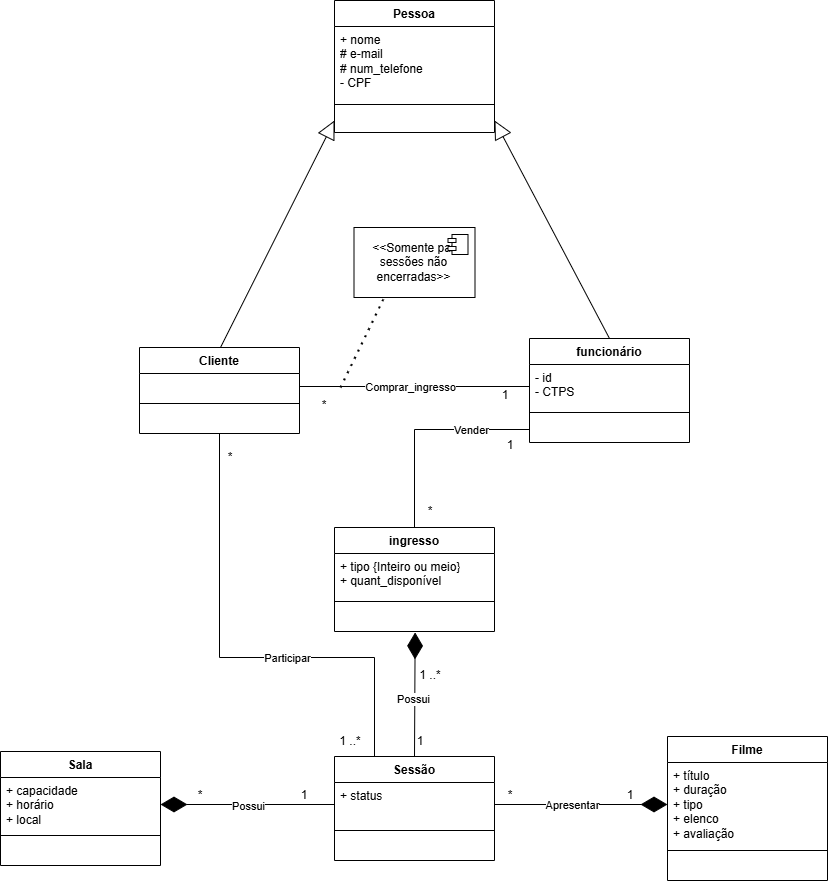

The diagram above was exported from draw.io. Its source (the exported page's mxGraphModel, read from the mxfile embedded in the PNG):
<mxGraphModel dx="2333" dy="2329" grid="1" gridSize="10" guides="1" tooltips="1" connect="1" arrows="1" fold="1" page="1" pageScale="1" pageWidth="827" pageHeight="1169" math="0" shadow="0">
  <root>
    <mxCell id="0" />
    <mxCell id="1" parent="0" />
    <mxCell id="9wL7OPFFmHJnAG6ghd-z-1" value="Sala" style="swimlane;fontStyle=1;align=center;verticalAlign=top;childLayout=stackLayout;horizontal=1;startSize=26;horizontalStack=0;resizeParent=1;resizeParentMax=0;resizeLast=0;collapsible=1;marginBottom=0;whiteSpace=wrap;html=1;labelBackgroundColor=none;" vertex="1" parent="1">
      <mxGeometry y="-329" width="160" height="114" as="geometry" />
    </mxCell>
    <mxCell id="9wL7OPFFmHJnAG6ghd-z-2" value="+ capacidade&lt;div&gt;+ horário&lt;/div&gt;&lt;div&gt;+ local&lt;/div&gt;" style="text;strokeColor=none;fillColor=none;align=left;verticalAlign=top;spacingLeft=4;spacingRight=4;overflow=hidden;rotatable=0;points=[[0,0.5],[1,0.5]];portConstraint=eastwest;whiteSpace=wrap;html=1;labelBackgroundColor=none;" vertex="1" parent="9wL7OPFFmHJnAG6ghd-z-1">
      <mxGeometry y="26" width="160" height="54" as="geometry" />
    </mxCell>
    <mxCell id="9wL7OPFFmHJnAG6ghd-z-3" value="" style="line;strokeWidth=1;fillColor=none;align=left;verticalAlign=middle;spacingTop=-1;spacingLeft=3;spacingRight=3;rotatable=0;labelPosition=right;points=[];portConstraint=eastwest;labelBackgroundColor=none;" vertex="1" parent="9wL7OPFFmHJnAG6ghd-z-1">
      <mxGeometry y="80" width="160" height="8" as="geometry" />
    </mxCell>
    <mxCell id="9wL7OPFFmHJnAG6ghd-z-4" value="&amp;nbsp;" style="text;strokeColor=none;fillColor=none;align=left;verticalAlign=top;spacingLeft=4;spacingRight=4;overflow=hidden;rotatable=0;points=[[0,0.5],[1,0.5]];portConstraint=eastwest;whiteSpace=wrap;html=1;labelBackgroundColor=none;" vertex="1" parent="9wL7OPFFmHJnAG6ghd-z-1">
      <mxGeometry y="88" width="160" height="26" as="geometry" />
    </mxCell>
    <mxCell id="9wL7OPFFmHJnAG6ghd-z-5" value="ingresso" style="swimlane;fontStyle=1;align=center;verticalAlign=top;childLayout=stackLayout;horizontal=1;startSize=26;horizontalStack=0;resizeParent=1;resizeParentMax=0;resizeLast=0;collapsible=1;marginBottom=0;whiteSpace=wrap;html=1;labelBackgroundColor=none;" vertex="1" parent="1">
      <mxGeometry x="334" y="-553" width="160" height="104" as="geometry" />
    </mxCell>
    <mxCell id="9wL7OPFFmHJnAG6ghd-z-6" value="+ tipo {Inteiro ou meio}&lt;div&gt;+ quant_disponível&lt;/div&gt;" style="text;strokeColor=none;fillColor=none;align=left;verticalAlign=top;spacingLeft=4;spacingRight=4;overflow=hidden;rotatable=0;points=[[0,0.5],[1,0.5]];portConstraint=eastwest;whiteSpace=wrap;html=1;labelBackgroundColor=none;" vertex="1" parent="9wL7OPFFmHJnAG6ghd-z-5">
      <mxGeometry y="26" width="160" height="44" as="geometry" />
    </mxCell>
    <mxCell id="9wL7OPFFmHJnAG6ghd-z-7" value="" style="line;strokeWidth=1;fillColor=none;align=left;verticalAlign=middle;spacingTop=-1;spacingLeft=3;spacingRight=3;rotatable=0;labelPosition=right;points=[];portConstraint=eastwest;labelBackgroundColor=none;" vertex="1" parent="9wL7OPFFmHJnAG6ghd-z-5">
      <mxGeometry y="70" width="160" height="8" as="geometry" />
    </mxCell>
    <mxCell id="9wL7OPFFmHJnAG6ghd-z-8" value="&amp;nbsp;" style="text;strokeColor=none;fillColor=none;align=left;verticalAlign=top;spacingLeft=4;spacingRight=4;overflow=hidden;rotatable=0;points=[[0,0.5],[1,0.5]];portConstraint=eastwest;whiteSpace=wrap;html=1;labelBackgroundColor=none;" vertex="1" parent="9wL7OPFFmHJnAG6ghd-z-5">
      <mxGeometry y="78" width="160" height="26" as="geometry" />
    </mxCell>
    <mxCell id="9wL7OPFFmHJnAG6ghd-z-9" value="funcionário" style="swimlane;fontStyle=1;align=center;verticalAlign=top;childLayout=stackLayout;horizontal=1;startSize=26;horizontalStack=0;resizeParent=1;resizeParentMax=0;resizeLast=0;collapsible=1;marginBottom=0;whiteSpace=wrap;html=1;labelBackgroundColor=none;" vertex="1" parent="1">
      <mxGeometry x="529" y="-742" width="160" height="104" as="geometry" />
    </mxCell>
    <mxCell id="9wL7OPFFmHJnAG6ghd-z-10" value="- id&lt;div&gt;- CTPS&lt;/div&gt;" style="text;strokeColor=none;fillColor=none;align=left;verticalAlign=top;spacingLeft=4;spacingRight=4;overflow=hidden;rotatable=0;points=[[0,0.5],[1,0.5]];portConstraint=eastwest;whiteSpace=wrap;html=1;labelBackgroundColor=none;" vertex="1" parent="9wL7OPFFmHJnAG6ghd-z-9">
      <mxGeometry y="26" width="160" height="44" as="geometry" />
    </mxCell>
    <mxCell id="9wL7OPFFmHJnAG6ghd-z-11" value="" style="line;strokeWidth=1;fillColor=none;align=left;verticalAlign=middle;spacingTop=-1;spacingLeft=3;spacingRight=3;rotatable=0;labelPosition=right;points=[];portConstraint=eastwest;labelBackgroundColor=none;" vertex="1" parent="9wL7OPFFmHJnAG6ghd-z-9">
      <mxGeometry y="70" width="160" height="8" as="geometry" />
    </mxCell>
    <mxCell id="9wL7OPFFmHJnAG6ghd-z-12" value="&amp;nbsp;" style="text;strokeColor=none;fillColor=none;align=left;verticalAlign=top;spacingLeft=4;spacingRight=4;overflow=hidden;rotatable=0;points=[[0,0.5],[1,0.5]];portConstraint=eastwest;whiteSpace=wrap;html=1;labelBackgroundColor=none;" vertex="1" parent="9wL7OPFFmHJnAG6ghd-z-9">
      <mxGeometry y="78" width="160" height="26" as="geometry" />
    </mxCell>
    <mxCell id="9wL7OPFFmHJnAG6ghd-z-13" value="Filme" style="swimlane;fontStyle=1;align=center;verticalAlign=top;childLayout=stackLayout;horizontal=1;startSize=26;horizontalStack=0;resizeParent=1;resizeParentMax=0;resizeLast=0;collapsible=1;marginBottom=0;whiteSpace=wrap;html=1;labelBackgroundColor=none;" vertex="1" parent="1">
      <mxGeometry x="667" y="-344" width="160" height="144" as="geometry" />
    </mxCell>
    <mxCell id="9wL7OPFFmHJnAG6ghd-z-14" value="+ título&lt;div&gt;+ duração&lt;/div&gt;&lt;div&gt;+ tipo&lt;/div&gt;&lt;div&gt;+ elenco&lt;/div&gt;&lt;div&gt;+ avaliação&lt;/div&gt;" style="text;strokeColor=none;fillColor=none;align=left;verticalAlign=top;spacingLeft=4;spacingRight=4;overflow=hidden;rotatable=0;points=[[0,0.5],[1,0.5]];portConstraint=eastwest;whiteSpace=wrap;html=1;labelBackgroundColor=none;" vertex="1" parent="9wL7OPFFmHJnAG6ghd-z-13">
      <mxGeometry y="26" width="160" height="84" as="geometry" />
    </mxCell>
    <mxCell id="9wL7OPFFmHJnAG6ghd-z-15" value="" style="line;strokeWidth=1;fillColor=none;align=left;verticalAlign=middle;spacingTop=-1;spacingLeft=3;spacingRight=3;rotatable=0;labelPosition=right;points=[];portConstraint=eastwest;labelBackgroundColor=none;" vertex="1" parent="9wL7OPFFmHJnAG6ghd-z-13">
      <mxGeometry y="110" width="160" height="8" as="geometry" />
    </mxCell>
    <mxCell id="9wL7OPFFmHJnAG6ghd-z-16" value="&amp;nbsp;" style="text;strokeColor=none;fillColor=none;align=left;verticalAlign=top;spacingLeft=4;spacingRight=4;overflow=hidden;rotatable=0;points=[[0,0.5],[1,0.5]];portConstraint=eastwest;whiteSpace=wrap;html=1;labelBackgroundColor=none;" vertex="1" parent="9wL7OPFFmHJnAG6ghd-z-13">
      <mxGeometry y="118" width="160" height="26" as="geometry" />
    </mxCell>
    <mxCell id="9wL7OPFFmHJnAG6ghd-z-17" value="Cliente" style="swimlane;fontStyle=1;align=center;verticalAlign=top;childLayout=stackLayout;horizontal=1;startSize=26;horizontalStack=0;resizeParent=1;resizeParentMax=0;resizeLast=0;collapsible=1;marginBottom=0;whiteSpace=wrap;html=1;labelBackgroundColor=none;" vertex="1" parent="1">
      <mxGeometry x="139" y="-733" width="160" height="86" as="geometry" />
    </mxCell>
    <mxCell id="9wL7OPFFmHJnAG6ghd-z-18" value="&amp;nbsp;" style="text;strokeColor=none;fillColor=none;align=left;verticalAlign=top;spacingLeft=4;spacingRight=4;overflow=hidden;rotatable=0;points=[[0,0.5],[1,0.5]];portConstraint=eastwest;whiteSpace=wrap;html=1;labelBackgroundColor=none;" vertex="1" parent="9wL7OPFFmHJnAG6ghd-z-17">
      <mxGeometry y="26" width="160" height="26" as="geometry" />
    </mxCell>
    <mxCell id="9wL7OPFFmHJnAG6ghd-z-19" value="" style="line;strokeWidth=1;fillColor=none;align=left;verticalAlign=middle;spacingTop=-1;spacingLeft=3;spacingRight=3;rotatable=0;labelPosition=right;points=[];portConstraint=eastwest;labelBackgroundColor=none;" vertex="1" parent="9wL7OPFFmHJnAG6ghd-z-17">
      <mxGeometry y="52" width="160" height="8" as="geometry" />
    </mxCell>
    <mxCell id="9wL7OPFFmHJnAG6ghd-z-20" value="&amp;nbsp;" style="text;strokeColor=none;fillColor=none;align=left;verticalAlign=top;spacingLeft=4;spacingRight=4;overflow=hidden;rotatable=0;points=[[0,0.5],[1,0.5]];portConstraint=eastwest;whiteSpace=wrap;html=1;labelBackgroundColor=none;" vertex="1" parent="9wL7OPFFmHJnAG6ghd-z-17">
      <mxGeometry y="60" width="160" height="26" as="geometry" />
    </mxCell>
    <mxCell id="9wL7OPFFmHJnAG6ghd-z-21" value="Pessoa" style="swimlane;fontStyle=1;align=center;verticalAlign=top;childLayout=stackLayout;horizontal=1;startSize=26;horizontalStack=0;resizeParent=1;resizeParentMax=0;resizeLast=0;collapsible=1;marginBottom=0;whiteSpace=wrap;html=1;labelBackgroundColor=none;" vertex="1" parent="1">
      <mxGeometry x="334" y="-1080" width="160" height="132" as="geometry" />
    </mxCell>
    <mxCell id="9wL7OPFFmHJnAG6ghd-z-22" value="&lt;div&gt;+ nome&lt;/div&gt;&lt;div&gt;&lt;span style=&quot;background-color: initial;&quot;&gt;# e-mail&lt;/span&gt;&lt;/div&gt;&lt;div&gt;# num_telefone&lt;/div&gt;- CPF&lt;div&gt;&lt;br&gt;&lt;/div&gt;" style="text;strokeColor=none;fillColor=none;align=left;verticalAlign=top;spacingLeft=4;spacingRight=4;overflow=hidden;rotatable=0;points=[[0,0.5],[1,0.5]];portConstraint=eastwest;whiteSpace=wrap;html=1;labelBackgroundColor=none;" vertex="1" parent="9wL7OPFFmHJnAG6ghd-z-21">
      <mxGeometry y="26" width="160" height="74" as="geometry" />
    </mxCell>
    <mxCell id="9wL7OPFFmHJnAG6ghd-z-23" value="" style="line;strokeWidth=1;fillColor=none;align=left;verticalAlign=middle;spacingTop=-1;spacingLeft=3;spacingRight=3;rotatable=0;labelPosition=right;points=[];portConstraint=eastwest;labelBackgroundColor=none;" vertex="1" parent="9wL7OPFFmHJnAG6ghd-z-21">
      <mxGeometry y="100" width="160" height="8" as="geometry" />
    </mxCell>
    <mxCell id="9wL7OPFFmHJnAG6ghd-z-24" value="&amp;nbsp;" style="text;strokeColor=none;fillColor=none;align=left;verticalAlign=top;spacingLeft=4;spacingRight=4;overflow=hidden;rotatable=0;points=[[0,0.5],[1,0.5]];portConstraint=eastwest;whiteSpace=wrap;html=1;labelBackgroundColor=none;" vertex="1" parent="9wL7OPFFmHJnAG6ghd-z-21">
      <mxGeometry y="108" width="160" height="24" as="geometry" />
    </mxCell>
    <mxCell id="9wL7OPFFmHJnAG6ghd-z-26" value="Sessão" style="swimlane;fontStyle=1;align=center;verticalAlign=top;childLayout=stackLayout;horizontal=1;startSize=26;horizontalStack=0;resizeParent=1;resizeParentMax=0;resizeLast=0;collapsible=1;marginBottom=0;whiteSpace=wrap;html=1;labelBackgroundColor=none;" vertex="1" parent="1">
      <mxGeometry x="334" y="-324" width="160" height="104" as="geometry" />
    </mxCell>
    <mxCell id="9wL7OPFFmHJnAG6ghd-z-27" value="&lt;div&gt;+ status&lt;/div&gt;&lt;div&gt;&lt;br&gt;&lt;/div&gt;" style="text;strokeColor=none;fillColor=none;align=left;verticalAlign=top;spacingLeft=4;spacingRight=4;overflow=hidden;rotatable=0;points=[[0,0.5],[1,0.5]];portConstraint=eastwest;whiteSpace=wrap;html=1;labelBackgroundColor=none;" vertex="1" parent="9wL7OPFFmHJnAG6ghd-z-26">
      <mxGeometry y="26" width="160" height="44" as="geometry" />
    </mxCell>
    <mxCell id="9wL7OPFFmHJnAG6ghd-z-28" value="" style="line;strokeWidth=1;fillColor=none;align=left;verticalAlign=middle;spacingTop=-1;spacingLeft=3;spacingRight=3;rotatable=0;labelPosition=right;points=[];portConstraint=eastwest;labelBackgroundColor=none;" vertex="1" parent="9wL7OPFFmHJnAG6ghd-z-26">
      <mxGeometry y="70" width="160" height="8" as="geometry" />
    </mxCell>
    <mxCell id="9wL7OPFFmHJnAG6ghd-z-29" value="&amp;nbsp;" style="text;strokeColor=none;fillColor=none;align=left;verticalAlign=top;spacingLeft=4;spacingRight=4;overflow=hidden;rotatable=0;points=[[0,0.5],[1,0.5]];portConstraint=eastwest;whiteSpace=wrap;html=1;labelBackgroundColor=none;" vertex="1" parent="9wL7OPFFmHJnAG6ghd-z-26">
      <mxGeometry y="78" width="160" height="26" as="geometry" />
    </mxCell>
    <mxCell id="9wL7OPFFmHJnAG6ghd-z-30" value="" style="endArrow=diamondThin;endFill=1;endSize=24;html=1;rounded=0;entryX=1;entryY=0.5;entryDx=0;entryDy=0;exitX=0;exitY=0.5;exitDx=0;exitDy=0;labelBackgroundColor=none;fontColor=default;" edge="1" parent="1" source="9wL7OPFFmHJnAG6ghd-z-27" target="9wL7OPFFmHJnAG6ghd-z-2">
      <mxGeometry width="160" relative="1" as="geometry">
        <mxPoint x="220" y="-423" as="sourcePoint" />
        <mxPoint x="300" y="-163" as="targetPoint" />
      </mxGeometry>
    </mxCell>
    <mxCell id="9wL7OPFFmHJnAG6ghd-z-46" value="Possui" style="edgeLabel;html=1;align=center;verticalAlign=middle;resizable=0;points=[];" vertex="1" connectable="0" parent="9wL7OPFFmHJnAG6ghd-z-30">
      <mxGeometry x="0.0089" y="1" relative="1" as="geometry">
        <mxPoint as="offset" />
      </mxGeometry>
    </mxCell>
    <mxCell id="9wL7OPFFmHJnAG6ghd-z-32" value="" style="endArrow=block;endSize=16;endFill=0;html=1;rounded=0;entryX=0;entryY=0.5;entryDx=0;entryDy=0;exitX=0.5;exitY=0;exitDx=0;exitDy=0;labelBackgroundColor=none;fontColor=default;" edge="1" parent="1" target="9wL7OPFFmHJnAG6ghd-z-24">
      <mxGeometry width="160" relative="1" as="geometry">
        <mxPoint x="220" y="-733" as="sourcePoint" />
        <mxPoint x="340" y="-843" as="targetPoint" />
      </mxGeometry>
    </mxCell>
    <mxCell id="9wL7OPFFmHJnAG6ghd-z-34" value="" style="endArrow=block;endSize=16;endFill=0;html=1;rounded=0;entryX=1;entryY=0.5;entryDx=0;entryDy=0;exitX=0.5;exitY=0;exitDx=0;exitDy=0;labelBackgroundColor=none;fontColor=default;" edge="1" parent="1" source="9wL7OPFFmHJnAG6ghd-z-9" target="9wL7OPFFmHJnAG6ghd-z-24">
      <mxGeometry width="160" relative="1" as="geometry">
        <mxPoint x="230" y="-723" as="sourcePoint" />
        <mxPoint x="350" y="-833" as="targetPoint" />
      </mxGeometry>
    </mxCell>
    <mxCell id="9wL7OPFFmHJnAG6ghd-z-35" value="" style="endArrow=diamondThin;endFill=1;endSize=24;html=1;rounded=0;entryX=0;entryY=0.5;entryDx=0;entryDy=0;exitX=1;exitY=0.5;exitDx=0;exitDy=0;labelBackgroundColor=none;fontColor=default;" edge="1" parent="1" source="9wL7OPFFmHJnAG6ghd-z-27" target="9wL7OPFFmHJnAG6ghd-z-14">
      <mxGeometry width="160" relative="1" as="geometry">
        <mxPoint x="280" y="-266" as="sourcePoint" />
        <mxPoint x="170" y="-266" as="targetPoint" />
      </mxGeometry>
    </mxCell>
    <mxCell id="9wL7OPFFmHJnAG6ghd-z-47" value="Apresentar" style="edgeLabel;html=1;align=center;verticalAlign=middle;resizable=0;points=[];" vertex="1" connectable="0" parent="9wL7OPFFmHJnAG6ghd-z-35">
      <mxGeometry x="-0.165" y="-1" relative="1" as="geometry">
        <mxPoint x="4" y="-1" as="offset" />
      </mxGeometry>
    </mxCell>
    <mxCell id="9wL7OPFFmHJnAG6ghd-z-36" value="" style="endArrow=diamondThin;endFill=1;endSize=24;html=1;rounded=0;exitX=0.5;exitY=0;exitDx=0;exitDy=0;entryX=0.504;entryY=1.035;entryDx=0;entryDy=0;entryPerimeter=0;labelBackgroundColor=none;fontColor=default;" edge="1" parent="1" source="9wL7OPFFmHJnAG6ghd-z-26" target="9wL7OPFFmHJnAG6ghd-z-8">
      <mxGeometry width="160" relative="1" as="geometry">
        <mxPoint x="285" y="-266" as="sourcePoint" />
        <mxPoint x="350" y="-433" as="targetPoint" />
      </mxGeometry>
    </mxCell>
    <mxCell id="9wL7OPFFmHJnAG6ghd-z-48" value="Possui" style="edgeLabel;html=1;align=center;verticalAlign=middle;resizable=0;points=[];" vertex="1" connectable="0" parent="9wL7OPFFmHJnAG6ghd-z-36">
      <mxGeometry x="-0.0794" y="2" relative="1" as="geometry">
        <mxPoint as="offset" />
      </mxGeometry>
    </mxCell>
    <mxCell id="9wL7OPFFmHJnAG6ghd-z-42" value="" style="endArrow=none;html=1;rounded=0;fontColor=default;entryX=0;entryY=0.5;entryDx=0;entryDy=0;exitX=1;exitY=0.5;exitDx=0;exitDy=0;labelBackgroundColor=none;" edge="1" parent="1" source="9wL7OPFFmHJnAG6ghd-z-18" target="9wL7OPFFmHJnAG6ghd-z-10">
      <mxGeometry width="50" height="50" relative="1" as="geometry">
        <mxPoint x="350" y="-603" as="sourcePoint" />
        <mxPoint x="400" y="-653" as="targetPoint" />
      </mxGeometry>
    </mxCell>
    <mxCell id="9wL7OPFFmHJnAG6ghd-z-43" value="Comprar_ingresso" style="edgeLabel;html=1;align=center;verticalAlign=middle;resizable=0;points=[];" vertex="1" connectable="0" parent="9wL7OPFFmHJnAG6ghd-z-42">
      <mxGeometry x="0.0334" y="1" relative="1" as="geometry">
        <mxPoint x="-8" y="1" as="offset" />
      </mxGeometry>
    </mxCell>
    <mxCell id="9wL7OPFFmHJnAG6ghd-z-44" value="" style="endArrow=none;html=1;rounded=0;entryX=0;entryY=0.5;entryDx=0;entryDy=0;exitX=0.5;exitY=0;exitDx=0;exitDy=0;" edge="1" parent="1" source="9wL7OPFFmHJnAG6ghd-z-5" target="9wL7OPFFmHJnAG6ghd-z-12">
      <mxGeometry width="50" height="50" relative="1" as="geometry">
        <mxPoint x="420" y="-583" as="sourcePoint" />
        <mxPoint x="470" y="-633" as="targetPoint" />
        <Array as="points">
          <mxPoint x="414" y="-651" />
        </Array>
      </mxGeometry>
    </mxCell>
    <mxCell id="9wL7OPFFmHJnAG6ghd-z-45" value="Vender" style="edgeLabel;html=1;align=center;verticalAlign=middle;resizable=0;points=[];" vertex="1" connectable="0" parent="9wL7OPFFmHJnAG6ghd-z-44">
      <mxGeometry x="0.0858" y="2" relative="1" as="geometry">
        <mxPoint x="38" y="2" as="offset" />
      </mxGeometry>
    </mxCell>
    <mxCell id="9wL7OPFFmHJnAG6ghd-z-49" value="" style="endArrow=none;html=1;rounded=0;exitX=0.25;exitY=0;exitDx=0;exitDy=0;" edge="1" parent="1" source="9wL7OPFFmHJnAG6ghd-z-26" target="9wL7OPFFmHJnAG6ghd-z-20">
      <mxGeometry width="50" height="50" relative="1" as="geometry">
        <mxPoint x="130" y="-413" as="sourcePoint" />
        <mxPoint x="180" y="-463" as="targetPoint" />
        <Array as="points">
          <mxPoint x="374" y="-423" />
          <mxPoint x="219" y="-423" />
        </Array>
      </mxGeometry>
    </mxCell>
    <mxCell id="9wL7OPFFmHJnAG6ghd-z-50" value="Participar" style="edgeLabel;html=1;align=center;verticalAlign=middle;resizable=0;points=[];" vertex="1" connectable="0" parent="9wL7OPFFmHJnAG6ghd-z-49">
      <mxGeometry x="-0.2157" y="-7" relative="1" as="geometry">
        <mxPoint y="7" as="offset" />
      </mxGeometry>
    </mxCell>
    <mxCell id="9wL7OPFFmHJnAG6ghd-z-51" value="&amp;lt;&amp;lt;Somente par sessões não encerradas&amp;gt;&amp;gt;" style="html=1;dropTarget=0;whiteSpace=wrap;" vertex="1" parent="1">
      <mxGeometry x="353.5" y="-853" width="121" height="70" as="geometry" />
    </mxCell>
    <mxCell id="9wL7OPFFmHJnAG6ghd-z-52" value="" style="shape=module;jettyWidth=8;jettyHeight=4;" vertex="1" parent="9wL7OPFFmHJnAG6ghd-z-51">
      <mxGeometry x="1" width="20" height="20" relative="1" as="geometry">
        <mxPoint x="-27" y="7" as="offset" />
      </mxGeometry>
    </mxCell>
    <mxCell id="9wL7OPFFmHJnAG6ghd-z-53" value="" style="endArrow=none;dashed=1;html=1;dashPattern=1 3;strokeWidth=2;rounded=0;entryX=0.25;entryY=1;entryDx=0;entryDy=0;" edge="1" parent="1" target="9wL7OPFFmHJnAG6ghd-z-51">
      <mxGeometry width="50" height="50" relative="1" as="geometry">
        <mxPoint x="340" y="-693" as="sourcePoint" />
        <mxPoint x="410" y="-763" as="targetPoint" />
      </mxGeometry>
    </mxCell>
    <mxCell id="9wL7OPFFmHJnAG6ghd-z-54" value="*" style="text;strokeColor=none;align=center;fillColor=none;html=1;verticalAlign=middle;whiteSpace=wrap;rounded=0;" vertex="1" parent="1">
      <mxGeometry x="480" y="-300" width="60" height="30" as="geometry" />
    </mxCell>
    <mxCell id="9wL7OPFFmHJnAG6ghd-z-55" value="1" style="text;strokeColor=none;align=center;fillColor=none;html=1;verticalAlign=middle;whiteSpace=wrap;rounded=0;" vertex="1" parent="1">
      <mxGeometry x="600" y="-300" width="60" height="30" as="geometry" />
    </mxCell>
    <mxCell id="9wL7OPFFmHJnAG6ghd-z-56" value="1" style="text;strokeColor=none;align=center;fillColor=none;html=1;verticalAlign=middle;whiteSpace=wrap;rounded=0;" vertex="1" parent="1">
      <mxGeometry x="274" y="-300" width="60" height="30" as="geometry" />
    </mxCell>
    <mxCell id="9wL7OPFFmHJnAG6ghd-z-57" value="*" style="text;strokeColor=none;align=center;fillColor=none;html=1;verticalAlign=middle;whiteSpace=wrap;rounded=0;" vertex="1" parent="1">
      <mxGeometry x="170" y="-300" width="60" height="30" as="geometry" />
    </mxCell>
    <mxCell id="9wL7OPFFmHJnAG6ghd-z-58" value="1 ..*" style="text;strokeColor=none;align=center;fillColor=none;html=1;verticalAlign=middle;whiteSpace=wrap;rounded=0;" vertex="1" parent="1">
      <mxGeometry x="400" y="-420" width="60" height="30" as="geometry" />
    </mxCell>
    <mxCell id="9wL7OPFFmHJnAG6ghd-z-59" value="1" style="text;strokeColor=none;align=center;fillColor=none;html=1;verticalAlign=middle;whiteSpace=wrap;rounded=0;" vertex="1" parent="1">
      <mxGeometry x="390" y="-354" width="60" height="30" as="geometry" />
    </mxCell>
    <mxCell id="9wL7OPFFmHJnAG6ghd-z-61" value="1 ..*" style="text;strokeColor=none;align=center;fillColor=none;html=1;verticalAlign=middle;whiteSpace=wrap;rounded=0;" vertex="1" parent="1">
      <mxGeometry x="320" y="-354" width="60" height="30" as="geometry" />
    </mxCell>
    <mxCell id="9wL7OPFFmHJnAG6ghd-z-63" value="*" style="text;strokeColor=none;align=center;fillColor=none;html=1;verticalAlign=middle;whiteSpace=wrap;rounded=0;" vertex="1" parent="1">
      <mxGeometry x="200" y="-638" width="60" height="30" as="geometry" />
    </mxCell>
    <mxCell id="9wL7OPFFmHJnAG6ghd-z-64" value="*" style="text;strokeColor=none;align=center;fillColor=none;html=1;verticalAlign=middle;whiteSpace=wrap;rounded=0;" vertex="1" parent="1">
      <mxGeometry x="400" y="-584" width="60" height="30" as="geometry" />
    </mxCell>
    <mxCell id="9wL7OPFFmHJnAG6ghd-z-65" value="1" style="text;strokeColor=none;align=center;fillColor=none;html=1;verticalAlign=middle;whiteSpace=wrap;rounded=0;" vertex="1" parent="1">
      <mxGeometry x="480" y="-650" width="60" height="30" as="geometry" />
    </mxCell>
    <mxCell id="9wL7OPFFmHJnAG6ghd-z-66" value="1" style="text;strokeColor=none;align=center;fillColor=none;html=1;verticalAlign=middle;whiteSpace=wrap;rounded=0;" vertex="1" parent="1">
      <mxGeometry x="474.5" y="-700" width="60" height="30" as="geometry" />
    </mxCell>
    <mxCell id="9wL7OPFFmHJnAG6ghd-z-67" value="*" style="text;strokeColor=none;align=center;fillColor=none;html=1;verticalAlign=middle;whiteSpace=wrap;rounded=0;" vertex="1" parent="1">
      <mxGeometry x="293.5" y="-690" width="60" height="30" as="geometry" />
    </mxCell>
  </root>
</mxGraphModel>